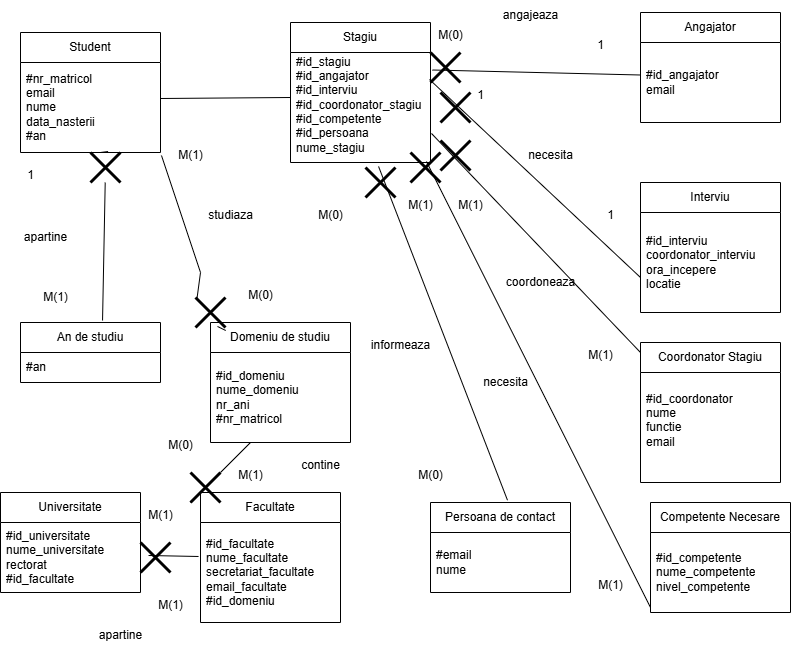

The diagram above was exported from draw.io. Its source (the exported page's mxGraphModel, read from the mxfile embedded in the PNG):
<mxGraphModel dx="1426" dy="781" grid="1" gridSize="10" guides="1" tooltips="1" connect="1" arrows="1" fold="1" page="1" pageScale="1" pageWidth="850" pageHeight="1100" math="0" shadow="0">
  <root>
    <mxCell id="0" />
    <mxCell id="1" parent="0" />
    <mxCell id="2FoXEqg6sUvHr7Z4G1oT-14" value="Universitate" style="swimlane;fontStyle=0;childLayout=stackLayout;horizontal=1;startSize=30;horizontalStack=0;resizeParent=1;resizeParentMax=0;resizeLast=0;collapsible=1;marginBottom=0;whiteSpace=wrap;html=1;" vertex="1" parent="1">
      <mxGeometry x="30" y="510" width="140" height="100" as="geometry" />
    </mxCell>
    <mxCell id="2FoXEqg6sUvHr7Z4G1oT-15" value="&lt;div&gt;#id_universitate&lt;/div&gt;&lt;div&gt;nume_universitate&lt;/div&gt;&lt;div&gt;rectorat&lt;/div&gt;&lt;div&gt;#id_facultate&lt;/div&gt;" style="text;strokeColor=none;fillColor=none;align=left;verticalAlign=middle;spacingLeft=4;spacingRight=4;overflow=hidden;points=[[0,0.5],[1,0.5]];portConstraint=eastwest;rotatable=0;whiteSpace=wrap;html=1;" vertex="1" parent="2FoXEqg6sUvHr7Z4G1oT-14">
      <mxGeometry y="30" width="140" height="70" as="geometry" />
    </mxCell>
    <mxCell id="2FoXEqg6sUvHr7Z4G1oT-18" value="Facultate" style="swimlane;fontStyle=0;childLayout=stackLayout;horizontal=1;startSize=30;horizontalStack=0;resizeParent=1;resizeParentMax=0;resizeLast=0;collapsible=1;marginBottom=0;whiteSpace=wrap;html=1;" vertex="1" parent="1">
      <mxGeometry x="230" y="510" width="140" height="130" as="geometry" />
    </mxCell>
    <mxCell id="2FoXEqg6sUvHr7Z4G1oT-19" value="&lt;div&gt;#id_facultate&lt;/div&gt;&lt;div&gt;nume_facultate&lt;/div&gt;&lt;div&gt;secretariat_facultate&lt;/div&gt;&lt;div&gt;email_facultate&lt;/div&gt;&lt;div&gt;#id_domeniu&lt;/div&gt;" style="text;strokeColor=none;fillColor=none;align=left;verticalAlign=middle;spacingLeft=4;spacingRight=4;overflow=hidden;points=[[0,0.5],[1,0.5]];portConstraint=eastwest;rotatable=0;whiteSpace=wrap;html=1;" vertex="1" parent="2FoXEqg6sUvHr7Z4G1oT-18">
      <mxGeometry y="30" width="140" height="100" as="geometry" />
    </mxCell>
    <mxCell id="2FoXEqg6sUvHr7Z4G1oT-22" value="Domeniu de studiu" style="swimlane;fontStyle=0;childLayout=stackLayout;horizontal=1;startSize=30;horizontalStack=0;resizeParent=1;resizeParentMax=0;resizeLast=0;collapsible=1;marginBottom=0;whiteSpace=wrap;html=1;" vertex="1" parent="1">
      <mxGeometry x="240" y="340" width="140" height="120" as="geometry" />
    </mxCell>
    <mxCell id="2FoXEqg6sUvHr7Z4G1oT-25" value="&lt;div&gt;#id_domeniu&lt;/div&gt;&lt;div&gt;nume_domeniu&lt;/div&gt;&lt;div&gt;nr_ani&lt;/div&gt;&lt;div&gt;#nr_matricol&lt;/div&gt;" style="text;strokeColor=none;fillColor=none;align=left;verticalAlign=middle;spacingLeft=4;spacingRight=4;overflow=hidden;points=[[0,0.5],[1,0.5]];portConstraint=eastwest;rotatable=0;whiteSpace=wrap;html=1;" vertex="1" parent="2FoXEqg6sUvHr7Z4G1oT-22">
      <mxGeometry y="30" width="140" height="90" as="geometry" />
    </mxCell>
    <mxCell id="2FoXEqg6sUvHr7Z4G1oT-26" value="Student" style="swimlane;fontStyle=0;childLayout=stackLayout;horizontal=1;startSize=30;horizontalStack=0;resizeParent=1;resizeParentMax=0;resizeLast=0;collapsible=1;marginBottom=0;whiteSpace=wrap;html=1;" vertex="1" parent="1">
      <mxGeometry x="50" y="50" width="140" height="120" as="geometry" />
    </mxCell>
    <mxCell id="2FoXEqg6sUvHr7Z4G1oT-27" value="&lt;div&gt;#nr_matricol&lt;/div&gt;&lt;div&gt;email&lt;/div&gt;&lt;div&gt;nume&lt;/div&gt;&lt;div&gt;data_nasterii&lt;/div&gt;&lt;div&gt;#an&lt;/div&gt;" style="text;strokeColor=none;fillColor=none;align=left;verticalAlign=middle;spacingLeft=4;spacingRight=4;overflow=hidden;points=[[0,0.5],[1,0.5]];portConstraint=eastwest;rotatable=0;whiteSpace=wrap;html=1;" vertex="1" parent="2FoXEqg6sUvHr7Z4G1oT-26">
      <mxGeometry y="30" width="140" height="90" as="geometry" />
    </mxCell>
    <mxCell id="2FoXEqg6sUvHr7Z4G1oT-30" value="Stagiu" style="swimlane;fontStyle=0;childLayout=stackLayout;horizontal=1;startSize=30;horizontalStack=0;resizeParent=1;resizeParentMax=0;resizeLast=0;collapsible=1;marginBottom=0;whiteSpace=wrap;html=1;" vertex="1" parent="1">
      <mxGeometry x="320" y="40" width="140" height="140" as="geometry" />
    </mxCell>
    <mxCell id="2FoXEqg6sUvHr7Z4G1oT-31" value="&lt;div&gt;#id_stagiu&lt;/div&gt;&lt;div&gt;#id_angajator&lt;/div&gt;&lt;div&gt;#id_interviu&lt;/div&gt;&lt;div&gt;#id_coordonator_stagiu&lt;/div&gt;&lt;div&gt;#id_competente&lt;/div&gt;&lt;div&gt;#id_persoana&lt;/div&gt;&lt;div&gt;nume_stagiu&lt;/div&gt;&lt;div&gt;&lt;br&gt;&lt;/div&gt;" style="text;strokeColor=none;fillColor=none;align=left;verticalAlign=middle;spacingLeft=4;spacingRight=4;overflow=hidden;points=[[0,0.5],[1,0.5]];portConstraint=eastwest;rotatable=0;whiteSpace=wrap;html=1;" vertex="1" parent="2FoXEqg6sUvHr7Z4G1oT-30">
      <mxGeometry y="30" width="140" height="110" as="geometry" />
    </mxCell>
    <mxCell id="2FoXEqg6sUvHr7Z4G1oT-34" value="Persoana de contact" style="swimlane;fontStyle=0;childLayout=stackLayout;horizontal=1;startSize=30;horizontalStack=0;resizeParent=1;resizeParentMax=0;resizeLast=0;collapsible=1;marginBottom=0;whiteSpace=wrap;html=1;" vertex="1" parent="1">
      <mxGeometry x="460" y="520" width="140" height="90" as="geometry" />
    </mxCell>
    <mxCell id="2FoXEqg6sUvHr7Z4G1oT-35" value="&lt;div&gt;#email&lt;/div&gt;&lt;div&gt;nume&lt;/div&gt;" style="text;strokeColor=none;fillColor=none;align=left;verticalAlign=middle;spacingLeft=4;spacingRight=4;overflow=hidden;points=[[0,0.5],[1,0.5]];portConstraint=eastwest;rotatable=0;whiteSpace=wrap;html=1;" vertex="1" parent="2FoXEqg6sUvHr7Z4G1oT-34">
      <mxGeometry y="30" width="140" height="60" as="geometry" />
    </mxCell>
    <mxCell id="2FoXEqg6sUvHr7Z4G1oT-38" value="An de studiu" style="swimlane;fontStyle=0;childLayout=stackLayout;horizontal=1;startSize=30;horizontalStack=0;resizeParent=1;resizeParentMax=0;resizeLast=0;collapsible=1;marginBottom=0;whiteSpace=wrap;html=1;" vertex="1" parent="1">
      <mxGeometry x="50" y="340" width="140" height="60" as="geometry" />
    </mxCell>
    <mxCell id="2FoXEqg6sUvHr7Z4G1oT-39" value="#an" style="text;strokeColor=none;fillColor=none;align=left;verticalAlign=middle;spacingLeft=4;spacingRight=4;overflow=hidden;points=[[0,0.5],[1,0.5]];portConstraint=eastwest;rotatable=0;whiteSpace=wrap;html=1;" vertex="1" parent="2FoXEqg6sUvHr7Z4G1oT-38">
      <mxGeometry y="30" width="140" height="30" as="geometry" />
    </mxCell>
    <mxCell id="2FoXEqg6sUvHr7Z4G1oT-42" value="Competente Necesare" style="swimlane;fontStyle=0;childLayout=stackLayout;horizontal=1;startSize=30;horizontalStack=0;resizeParent=1;resizeParentMax=0;resizeLast=0;collapsible=1;marginBottom=0;whiteSpace=wrap;html=1;" vertex="1" parent="1">
      <mxGeometry x="680" y="520" width="140" height="110" as="geometry" />
    </mxCell>
    <mxCell id="2FoXEqg6sUvHr7Z4G1oT-43" value="&lt;div&gt;#id_competente&lt;/div&gt;&lt;div&gt;nume_competente&lt;/div&gt;&lt;div&gt;nivel_competente&lt;/div&gt;" style="text;strokeColor=none;fillColor=none;align=left;verticalAlign=middle;spacingLeft=4;spacingRight=4;overflow=hidden;points=[[0,0.5],[1,0.5]];portConstraint=eastwest;rotatable=0;whiteSpace=wrap;html=1;" vertex="1" parent="2FoXEqg6sUvHr7Z4G1oT-42">
      <mxGeometry y="30" width="140" height="80" as="geometry" />
    </mxCell>
    <mxCell id="2FoXEqg6sUvHr7Z4G1oT-46" value="Coordonator Stagiu" style="swimlane;fontStyle=0;childLayout=stackLayout;horizontal=1;startSize=30;horizontalStack=0;resizeParent=1;resizeParentMax=0;resizeLast=0;collapsible=1;marginBottom=0;whiteSpace=wrap;html=1;" vertex="1" parent="1">
      <mxGeometry x="670" y="360" width="140" height="140" as="geometry" />
    </mxCell>
    <mxCell id="2FoXEqg6sUvHr7Z4G1oT-48" value="&lt;div&gt;#id_coordonator&lt;/div&gt;&lt;div&gt;nume&lt;/div&gt;&lt;div&gt;functie&lt;/div&gt;&lt;div&gt;email&lt;/div&gt;&lt;div&gt;&lt;br&gt;&lt;/div&gt;" style="text;strokeColor=none;fillColor=none;align=left;verticalAlign=middle;spacingLeft=4;spacingRight=4;overflow=hidden;points=[[0,0.5],[1,0.5]];portConstraint=eastwest;rotatable=0;whiteSpace=wrap;html=1;" vertex="1" parent="2FoXEqg6sUvHr7Z4G1oT-46">
      <mxGeometry y="30" width="140" height="110" as="geometry" />
    </mxCell>
    <mxCell id="2FoXEqg6sUvHr7Z4G1oT-50" value="Interviu" style="swimlane;fontStyle=0;childLayout=stackLayout;horizontal=1;startSize=30;horizontalStack=0;resizeParent=1;resizeParentMax=0;resizeLast=0;collapsible=1;marginBottom=0;whiteSpace=wrap;html=1;" vertex="1" parent="1">
      <mxGeometry x="670" y="200" width="140" height="130" as="geometry" />
    </mxCell>
    <mxCell id="2FoXEqg6sUvHr7Z4G1oT-51" value="&lt;div&gt;#id_interviu&lt;/div&gt;&lt;div&gt;coordonator_interviu&lt;/div&gt;&lt;div&gt;ora_incepere&lt;/div&gt;&lt;div&gt;locatie&lt;/div&gt;" style="text;strokeColor=none;fillColor=none;align=left;verticalAlign=middle;spacingLeft=4;spacingRight=4;overflow=hidden;points=[[0,0.5],[1,0.5]];portConstraint=eastwest;rotatable=0;whiteSpace=wrap;html=1;" vertex="1" parent="2FoXEqg6sUvHr7Z4G1oT-50">
      <mxGeometry y="30" width="140" height="100" as="geometry" />
    </mxCell>
    <mxCell id="2FoXEqg6sUvHr7Z4G1oT-54" value="Angajator" style="swimlane;fontStyle=0;childLayout=stackLayout;horizontal=1;startSize=30;horizontalStack=0;resizeParent=1;resizeParentMax=0;resizeLast=0;collapsible=1;marginBottom=0;whiteSpace=wrap;html=1;" vertex="1" parent="1">
      <mxGeometry x="670" y="30" width="140" height="110" as="geometry" />
    </mxCell>
    <mxCell id="2FoXEqg6sUvHr7Z4G1oT-56" value="&lt;div&gt;#id_angajator&lt;/div&gt;&lt;div&gt;email&lt;/div&gt;" style="text;strokeColor=none;fillColor=none;align=left;verticalAlign=middle;spacingLeft=4;spacingRight=4;overflow=hidden;points=[[0,0.5],[1,0.5]];portConstraint=eastwest;rotatable=0;whiteSpace=wrap;html=1;" vertex="1" parent="2FoXEqg6sUvHr7Z4G1oT-54">
      <mxGeometry y="30" width="140" height="80" as="geometry" />
    </mxCell>
    <mxCell id="2FoXEqg6sUvHr7Z4G1oT-59" value="" style="endArrow=none;html=1;rounded=0;exitX=0.586;exitY=-0.033;exitDx=0;exitDy=0;exitPerimeter=0;" edge="1" parent="1" source="2FoXEqg6sUvHr7Z4G1oT-75">
      <mxGeometry width="50" height="50" relative="1" as="geometry">
        <mxPoint x="80" y="220" as="sourcePoint" />
        <mxPoint x="130" y="170" as="targetPoint" />
      </mxGeometry>
    </mxCell>
    <mxCell id="2FoXEqg6sUvHr7Z4G1oT-61" value="" style="endArrow=none;html=1;rounded=0;exitX=0.05;exitY=0.033;exitDx=0;exitDy=0;exitPerimeter=0;entryX=1.007;entryY=1.1;entryDx=0;entryDy=0;entryPerimeter=0;" edge="1" parent="1" source="2FoXEqg6sUvHr7Z4G1oT-80">
      <mxGeometry width="50" height="50" relative="1" as="geometry">
        <mxPoint x="290" y="300" as="sourcePoint" />
        <mxPoint x="190.98000000000002" y="173" as="targetPoint" />
        <Array as="points">
          <mxPoint x="230" y="290" />
        </Array>
      </mxGeometry>
    </mxCell>
    <mxCell id="2FoXEqg6sUvHr7Z4G1oT-62" value="" style="endArrow=none;html=1;rounded=0;" edge="1" parent="1" source="2FoXEqg6sUvHr7Z4G1oT-78">
      <mxGeometry width="50" height="50" relative="1" as="geometry">
        <mxPoint x="230" y="510" as="sourcePoint" />
        <mxPoint x="280" y="460" as="targetPoint" />
      </mxGeometry>
    </mxCell>
    <mxCell id="2FoXEqg6sUvHr7Z4G1oT-67" value="" style="endArrow=none;html=1;rounded=0;entryX=-0.014;entryY=0.133;entryDx=0;entryDy=0;entryPerimeter=0;exitX=0.986;exitY=0.1;exitDx=0;exitDy=0;exitPerimeter=0;" edge="1" parent="1">
      <mxGeometry width="50" height="50" relative="1" as="geometry">
        <mxPoint x="178.03999999999996" y="573" as="sourcePoint" />
        <mxPoint x="228.03999999999996" y="573.99" as="targetPoint" />
      </mxGeometry>
    </mxCell>
    <mxCell id="2FoXEqg6sUvHr7Z4G1oT-68" value="" style="endArrow=none;html=1;rounded=0;exitX=0;exitY=0.5;exitDx=0;exitDy=0;entryX=1;entryY=0.2;entryDx=0;entryDy=0;entryPerimeter=0;" edge="1" parent="1">
      <mxGeometry width="50" height="50" relative="1" as="geometry">
        <mxPoint x="320" y="115" as="sourcePoint" />
        <mxPoint x="190" y="116" as="targetPoint" />
      </mxGeometry>
    </mxCell>
    <mxCell id="2FoXEqg6sUvHr7Z4G1oT-69" value="" style="endArrow=none;html=1;rounded=0;exitX=0.629;exitY=1.036;exitDx=0;exitDy=0;exitPerimeter=0;entryX=0.55;entryY=-0.025;entryDx=0;entryDy=0;entryPerimeter=0;" edge="1" parent="1" source="2FoXEqg6sUvHr7Z4G1oT-31" target="2FoXEqg6sUvHr7Z4G1oT-34">
      <mxGeometry width="50" height="50" relative="1" as="geometry">
        <mxPoint x="381.03999999999996" y="130.99" as="sourcePoint" />
        <mxPoint x="555" y="470" as="targetPoint" />
      </mxGeometry>
    </mxCell>
    <mxCell id="2FoXEqg6sUvHr7Z4G1oT-70" value="" style="endArrow=none;html=1;rounded=0;entryX=0.971;entryY=0.991;entryDx=0;entryDy=0;entryPerimeter=0;exitX=0;exitY=0.5;exitDx=0;exitDy=0;" edge="1" parent="1" target="2FoXEqg6sUvHr7Z4G1oT-31">
      <mxGeometry width="50" height="50" relative="1" as="geometry">
        <mxPoint x="680" y="625" as="sourcePoint" />
        <mxPoint x="460" y="130.99" as="targetPoint" />
      </mxGeometry>
    </mxCell>
    <mxCell id="2FoXEqg6sUvHr7Z4G1oT-72" value="" style="endArrow=none;html=1;rounded=0;entryX=0.993;entryY=-0.1;entryDx=0;entryDy=0;entryPerimeter=0;" edge="1" parent="1">
      <mxGeometry width="50" height="50" relative="1" as="geometry">
        <mxPoint x="670" y="295" as="sourcePoint" />
        <mxPoint x="459.02" y="97" as="targetPoint" />
      </mxGeometry>
    </mxCell>
    <mxCell id="2FoXEqg6sUvHr7Z4G1oT-73" value="" style="endArrow=none;html=1;rounded=0;entryX=0;entryY=0.5;entryDx=0;entryDy=0;exitX=1.014;exitY=1;exitDx=0;exitDy=0;exitPerimeter=0;" edge="1" parent="1">
      <mxGeometry width="50" height="50" relative="1" as="geometry">
        <mxPoint x="461.96000000000004" y="87.5" as="sourcePoint" />
        <mxPoint x="670" y="92.5" as="targetPoint" />
      </mxGeometry>
    </mxCell>
    <mxCell id="2FoXEqg6sUvHr7Z4G1oT-76" value="" style="endArrow=none;html=1;rounded=0;exitX=0.586;exitY=-0.033;exitDx=0;exitDy=0;exitPerimeter=0;" edge="1" parent="1" source="2FoXEqg6sUvHr7Z4G1oT-38" target="2FoXEqg6sUvHr7Z4G1oT-75">
      <mxGeometry width="50" height="50" relative="1" as="geometry">
        <mxPoint x="132" y="338" as="sourcePoint" />
        <mxPoint x="130" y="170" as="targetPoint" />
      </mxGeometry>
    </mxCell>
    <mxCell id="2FoXEqg6sUvHr7Z4G1oT-75" value="" style="shape=umlDestroy;whiteSpace=wrap;html=1;strokeWidth=3;targetShapes=umlLifeline;" vertex="1" parent="1">
      <mxGeometry x="120" y="170" width="30" height="30" as="geometry" />
    </mxCell>
    <mxCell id="2FoXEqg6sUvHr7Z4G1oT-77" value="" style="shape=umlDestroy;whiteSpace=wrap;html=1;strokeWidth=3;targetShapes=umlLifeline;" vertex="1" parent="1">
      <mxGeometry x="170" y="560" width="30" height="30" as="geometry" />
    </mxCell>
    <mxCell id="2FoXEqg6sUvHr7Z4G1oT-79" value="" style="endArrow=none;html=1;rounded=0;exitX=0.05;exitY=0.033;exitDx=0;exitDy=0;exitPerimeter=0;entryX=1.007;entryY=1.1;entryDx=0;entryDy=0;entryPerimeter=0;" edge="1" parent="1" source="2FoXEqg6sUvHr7Z4G1oT-22" target="2FoXEqg6sUvHr7Z4G1oT-80">
      <mxGeometry width="50" height="50" relative="1" as="geometry">
        <mxPoint x="247" y="344" as="sourcePoint" />
        <mxPoint x="190.98000000000002" y="173" as="targetPoint" />
        <Array as="points" />
      </mxGeometry>
    </mxCell>
    <mxCell id="2FoXEqg6sUvHr7Z4G1oT-80" value="" style="shape=umlDestroy;whiteSpace=wrap;html=1;strokeWidth=3;targetShapes=umlLifeline;" vertex="1" parent="1">
      <mxGeometry x="225" y="315" width="30" height="30" as="geometry" />
    </mxCell>
    <mxCell id="2FoXEqg6sUvHr7Z4G1oT-81" value="" style="endArrow=none;html=1;rounded=0;" edge="1" parent="1" target="2FoXEqg6sUvHr7Z4G1oT-78">
      <mxGeometry width="50" height="50" relative="1" as="geometry">
        <mxPoint x="230" y="510" as="sourcePoint" />
        <mxPoint x="280" y="460" as="targetPoint" />
      </mxGeometry>
    </mxCell>
    <mxCell id="2FoXEqg6sUvHr7Z4G1oT-78" value="" style="shape=umlDestroy;whiteSpace=wrap;html=1;strokeWidth=3;targetShapes=umlLifeline;" vertex="1" parent="1">
      <mxGeometry x="220" y="490" width="30" height="30" as="geometry" />
    </mxCell>
    <mxCell id="2FoXEqg6sUvHr7Z4G1oT-82" value="apartine" style="text;html=1;align=center;verticalAlign=middle;resizable=0;points=[];autosize=1;strokeColor=none;fillColor=none;" vertex="1" parent="1">
      <mxGeometry x="40" y="240" width="70" height="30" as="geometry" />
    </mxCell>
    <mxCell id="2FoXEqg6sUvHr7Z4G1oT-83" value="1" style="text;html=1;align=center;verticalAlign=middle;resizable=0;points=[];autosize=1;strokeColor=none;fillColor=none;" vertex="1" parent="1">
      <mxGeometry x="45" y="178" width="30" height="30" as="geometry" />
    </mxCell>
    <mxCell id="2FoXEqg6sUvHr7Z4G1oT-84" value="M(1)" style="text;html=1;align=center;verticalAlign=middle;resizable=0;points=[];autosize=1;strokeColor=none;fillColor=none;" vertex="1" parent="1">
      <mxGeometry x="60" y="300" width="50" height="30" as="geometry" />
    </mxCell>
    <mxCell id="2FoXEqg6sUvHr7Z4G1oT-85" value="studiaza" style="text;html=1;align=center;verticalAlign=middle;resizable=0;points=[];autosize=1;strokeColor=none;fillColor=none;" vertex="1" parent="1">
      <mxGeometry x="225" y="218" width="70" height="30" as="geometry" />
    </mxCell>
    <mxCell id="2FoXEqg6sUvHr7Z4G1oT-86" value="M(1)" style="text;html=1;align=center;verticalAlign=middle;resizable=0;points=[];autosize=1;strokeColor=none;fillColor=none;" vertex="1" parent="1">
      <mxGeometry x="195" y="158" width="50" height="30" as="geometry" />
    </mxCell>
    <mxCell id="2FoXEqg6sUvHr7Z4G1oT-87" value="M(0)" style="text;html=1;align=center;verticalAlign=middle;resizable=0;points=[];autosize=1;strokeColor=none;fillColor=none;" vertex="1" parent="1">
      <mxGeometry x="265" y="298" width="50" height="30" as="geometry" />
    </mxCell>
    <mxCell id="2FoXEqg6sUvHr7Z4G1oT-88" value="apartine" style="text;html=1;align=center;verticalAlign=middle;resizable=0;points=[];autosize=1;strokeColor=none;fillColor=none;" vertex="1" parent="1">
      <mxGeometry x="115" y="638" width="70" height="30" as="geometry" />
    </mxCell>
    <mxCell id="2FoXEqg6sUvHr7Z4G1oT-89" value="contine" style="text;html=1;align=center;verticalAlign=middle;resizable=0;points=[];autosize=1;strokeColor=none;fillColor=none;" vertex="1" parent="1">
      <mxGeometry x="320" y="468" width="60" height="30" as="geometry" />
    </mxCell>
    <mxCell id="2FoXEqg6sUvHr7Z4G1oT-90" value="M(0)" style="text;html=1;align=center;verticalAlign=middle;resizable=0;points=[];autosize=1;strokeColor=none;fillColor=none;" vertex="1" parent="1">
      <mxGeometry x="185" y="448" width="50" height="30" as="geometry" />
    </mxCell>
    <mxCell id="2FoXEqg6sUvHr7Z4G1oT-91" value="M(1)" style="text;html=1;align=center;verticalAlign=middle;resizable=0;points=[];autosize=1;strokeColor=none;fillColor=none;" vertex="1" parent="1">
      <mxGeometry x="255" y="478" width="50" height="30" as="geometry" />
    </mxCell>
    <mxCell id="2FoXEqg6sUvHr7Z4G1oT-92" value="M(1)" style="text;html=1;align=center;verticalAlign=middle;resizable=0;points=[];autosize=1;strokeColor=none;fillColor=none;" vertex="1" parent="1">
      <mxGeometry x="175" y="608" width="50" height="30" as="geometry" />
    </mxCell>
    <mxCell id="2FoXEqg6sUvHr7Z4G1oT-93" value="M(1)" style="text;html=1;align=center;verticalAlign=middle;resizable=0;points=[];autosize=1;strokeColor=none;fillColor=none;" vertex="1" parent="1">
      <mxGeometry x="165" y="518" width="50" height="30" as="geometry" />
    </mxCell>
    <mxCell id="2FoXEqg6sUvHr7Z4G1oT-94" value="" style="shape=umlDestroy;whiteSpace=wrap;html=1;strokeWidth=3;targetShapes=umlLifeline;" vertex="1" parent="1">
      <mxGeometry x="460" y="70" width="30" height="30" as="geometry" />
    </mxCell>
    <mxCell id="2FoXEqg6sUvHr7Z4G1oT-97" value="" style="shape=umlDestroy;whiteSpace=wrap;html=1;strokeWidth=3;targetShapes=umlLifeline;" vertex="1" parent="1">
      <mxGeometry x="470" y="110" width="30" height="30" as="geometry" />
    </mxCell>
    <mxCell id="2FoXEqg6sUvHr7Z4G1oT-98" value="" style="shape=umlDestroy;whiteSpace=wrap;html=1;strokeWidth=3;targetShapes=umlLifeline;" vertex="1" parent="1">
      <mxGeometry x="395" y="185" width="30" height="30" as="geometry" />
    </mxCell>
    <mxCell id="2FoXEqg6sUvHr7Z4G1oT-100" value="" style="shape=umlDestroy;whiteSpace=wrap;html=1;strokeWidth=3;targetShapes=umlLifeline;" vertex="1" parent="1">
      <mxGeometry x="470" y="158" width="30" height="30" as="geometry" />
    </mxCell>
    <mxCell id="2FoXEqg6sUvHr7Z4G1oT-102" value="" style="shape=umlDestroy;whiteSpace=wrap;html=1;strokeWidth=3;targetShapes=umlLifeline;" vertex="1" parent="1">
      <mxGeometry x="440" y="170" width="30" height="30" as="geometry" />
    </mxCell>
    <mxCell id="2FoXEqg6sUvHr7Z4G1oT-105" value="" style="endArrow=none;html=1;rounded=0;exitX=1.007;exitY=0.736;exitDx=0;exitDy=0;exitPerimeter=0;" edge="1" parent="1" source="2FoXEqg6sUvHr7Z4G1oT-31">
      <mxGeometry width="50" height="50" relative="1" as="geometry">
        <mxPoint x="620" y="420" as="sourcePoint" />
        <mxPoint x="670" y="370" as="targetPoint" />
      </mxGeometry>
    </mxCell>
    <mxCell id="2FoXEqg6sUvHr7Z4G1oT-106" value="M(0)" style="text;html=1;align=center;verticalAlign=middle;resizable=0;points=[];autosize=1;strokeColor=none;fillColor=none;" vertex="1" parent="1">
      <mxGeometry x="335" y="218" width="50" height="30" as="geometry" />
    </mxCell>
    <mxCell id="2FoXEqg6sUvHr7Z4G1oT-107" value="M(0)" style="text;html=1;align=center;verticalAlign=middle;resizable=0;points=[];autosize=1;strokeColor=none;fillColor=none;" vertex="1" parent="1">
      <mxGeometry x="435" y="478" width="50" height="30" as="geometry" />
    </mxCell>
    <mxCell id="2FoXEqg6sUvHr7Z4G1oT-108" value="informeaza" style="text;html=1;align=center;verticalAlign=middle;resizable=0;points=[];autosize=1;strokeColor=none;fillColor=none;" vertex="1" parent="1">
      <mxGeometry x="390" y="348" width="80" height="30" as="geometry" />
    </mxCell>
    <mxCell id="2FoXEqg6sUvHr7Z4G1oT-109" value="necesita" style="text;html=1;align=center;verticalAlign=middle;resizable=0;points=[];autosize=1;strokeColor=none;fillColor=none;" vertex="1" parent="1">
      <mxGeometry x="500" y="385" width="70" height="30" as="geometry" />
    </mxCell>
    <mxCell id="2FoXEqg6sUvHr7Z4G1oT-110" value="M(1)" style="text;html=1;align=center;verticalAlign=middle;resizable=0;points=[];autosize=1;strokeColor=none;fillColor=none;" vertex="1" parent="1">
      <mxGeometry x="425" y="208" width="50" height="30" as="geometry" />
    </mxCell>
    <mxCell id="2FoXEqg6sUvHr7Z4G1oT-111" value="M(1)" style="text;html=1;align=center;verticalAlign=middle;resizable=0;points=[];autosize=1;strokeColor=none;fillColor=none;" vertex="1" parent="1">
      <mxGeometry x="615" y="588" width="50" height="30" as="geometry" />
    </mxCell>
    <mxCell id="2FoXEqg6sUvHr7Z4G1oT-112" value="M(1)" style="text;html=1;align=center;verticalAlign=middle;resizable=0;points=[];autosize=1;strokeColor=none;fillColor=none;" vertex="1" parent="1">
      <mxGeometry x="605" y="358" width="50" height="30" as="geometry" />
    </mxCell>
    <mxCell id="2FoXEqg6sUvHr7Z4G1oT-113" value="M(1)" style="text;html=1;align=center;verticalAlign=middle;resizable=0;points=[];autosize=1;strokeColor=none;fillColor=none;" vertex="1" parent="1">
      <mxGeometry x="475" y="208" width="50" height="30" as="geometry" />
    </mxCell>
    <mxCell id="2FoXEqg6sUvHr7Z4G1oT-114" value="coordoneaza" style="text;html=1;align=center;verticalAlign=middle;resizable=0;points=[];autosize=1;strokeColor=none;fillColor=none;" vertex="1" parent="1">
      <mxGeometry x="525" y="285" width="90" height="30" as="geometry" />
    </mxCell>
    <mxCell id="2FoXEqg6sUvHr7Z4G1oT-115" value="angajeaza" style="text;html=1;align=center;verticalAlign=middle;resizable=0;points=[];autosize=1;strokeColor=none;fillColor=none;" vertex="1" parent="1">
      <mxGeometry x="520" y="18" width="80" height="30" as="geometry" />
    </mxCell>
    <mxCell id="2FoXEqg6sUvHr7Z4G1oT-116" value="1" style="text;html=1;align=center;verticalAlign=middle;resizable=0;points=[];autosize=1;strokeColor=none;fillColor=none;" vertex="1" parent="1">
      <mxGeometry x="615" y="48" width="30" height="30" as="geometry" />
    </mxCell>
    <mxCell id="2FoXEqg6sUvHr7Z4G1oT-117" value="M(0)" style="text;html=1;align=center;verticalAlign=middle;resizable=0;points=[];autosize=1;strokeColor=none;fillColor=none;" vertex="1" parent="1">
      <mxGeometry x="455" y="38" width="50" height="30" as="geometry" />
    </mxCell>
    <mxCell id="2FoXEqg6sUvHr7Z4G1oT-118" value="necesita" style="text;html=1;align=center;verticalAlign=middle;resizable=0;points=[];autosize=1;strokeColor=none;fillColor=none;" vertex="1" parent="1">
      <mxGeometry x="545" y="158" width="70" height="30" as="geometry" />
    </mxCell>
    <mxCell id="2FoXEqg6sUvHr7Z4G1oT-119" value="1" style="text;html=1;align=center;verticalAlign=middle;resizable=0;points=[];autosize=1;strokeColor=none;fillColor=none;" vertex="1" parent="1">
      <mxGeometry x="495" y="98" width="30" height="30" as="geometry" />
    </mxCell>
    <mxCell id="2FoXEqg6sUvHr7Z4G1oT-120" value="1" style="text;html=1;align=center;verticalAlign=middle;resizable=0;points=[];autosize=1;strokeColor=none;fillColor=none;" vertex="1" parent="1">
      <mxGeometry x="625" y="218" width="30" height="30" as="geometry" />
    </mxCell>
  </root>
</mxGraphModel>